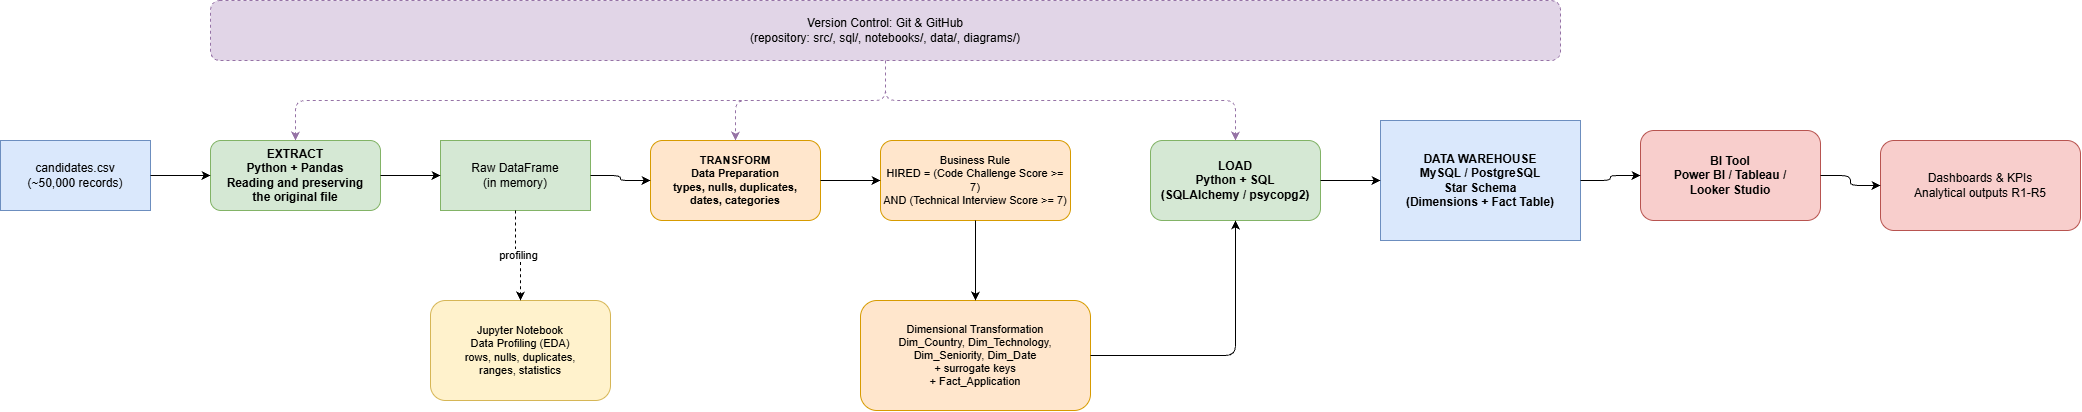

The diagram above was exported from draw.io. Its source (the exported page's mxGraphModel, read from the mxfile embedded in the PNG):
<mxGraphModel dx="1020" dy="452" grid="1" gridSize="10" guides="1" tooltips="1" connect="1" arrows="1" fold="1" page="1" pageScale="1" pageWidth="2200" pageHeight="500" math="0" shadow="0">
  <root>
    <mxCell id="0" />
    <mxCell id="1" parent="0" />
    <mxCell id="git" parent="1" style="rounded=1;whiteSpace=wrap;html=1;fillColor=#e1d5e7;strokeColor=#9673a6;dashed=1;fontSize=12;" value="Version Control: Git &amp;amp; GitHub&lt;br&gt;(repository: src/, sql/, notebooks/, data/, diagrams/)" vertex="1">
      <mxGeometry height="60" width="1350" x="250" y="20" as="geometry" />
    </mxCell>
    <mxCell id="src" parent="1" style="rounded=0;whiteSpace=wrap;html=1;fillColor=#dae8fc;strokeColor=#6c8ebf;fontSize=12;" value="candidates.csv&lt;br&gt;(~50,000 records)" vertex="1">
      <mxGeometry height="70" width="150" x="40" y="160" as="geometry" />
    </mxCell>
    <mxCell id="extract" parent="1" style="rounded=1;whiteSpace=wrap;html=1;fillColor=#d5e8d4;strokeColor=#82b366;fontSize=12;fontStyle=1" value="EXTRACT&lt;br&gt;Python + Pandas&lt;br&gt;Reading and preserving&lt;br&gt;the original file" vertex="1">
      <mxGeometry height="70" width="170" x="250" y="160" as="geometry" />
    </mxCell>
    <mxCell id="rawdf" parent="1" style="rounded=0;whiteSpace=wrap;html=1;fillColor=#d5e8d4;strokeColor=#82b366;fontSize=12;" value="Raw DataFrame&lt;br&gt;(in memory)" vertex="1">
      <mxGeometry height="70" width="150" x="480" y="160" as="geometry" />
    </mxCell>
    <mxCell id="eda" parent="1" style="rounded=1;whiteSpace=wrap;html=1;fillColor=#fff2cc;strokeColor=#d6b656;fontSize=11;" value="Jupyter Notebook&lt;br&gt;Data Profiling (EDA)&lt;br&gt;rows, nulls, duplicates,&lt;br&gt;ranges, statistics" vertex="1">
      <mxGeometry height="100" width="180" x="470" y="320" as="geometry" />
    </mxCell>
    <mxCell id="prep" parent="1" style="rounded=1;whiteSpace=wrap;html=1;fillColor=#ffe6cc;strokeColor=#d79b00;fontSize=11;fontStyle=1" value="TRANSFORM&lt;br&gt;Data Preparation&lt;br&gt;types, nulls, duplicates,&lt;br&gt;dates, categories" vertex="1">
      <mxGeometry height="80" width="170" x="690" y="160" as="geometry" />
    </mxCell>
    <mxCell id="rule" parent="1" style="rounded=1;whiteSpace=wrap;html=1;fillColor=#ffe6cc;strokeColor=#d79b00;fontSize=11;" value="Business Rule&lt;br&gt;HIRED = (Code Challenge Score &gt;= 7)&lt;br&gt;AND (Technical Interview Score &gt;= 7)" vertex="1">
      <mxGeometry height="80" width="190" x="920" y="160" as="geometry" />
    </mxCell>
    <mxCell id="dimtrans" parent="1" style="rounded=1;whiteSpace=wrap;html=1;fillColor=#ffe6cc;strokeColor=#d79b00;fontSize=11;" value="Dimensional Transformation&lt;br&gt;Dim_Country, Dim_Technology,&lt;br&gt;Dim_Seniority, Dim_Date&lt;br&gt;+ surrogate keys&lt;br&gt;+ Fact_Application" vertex="1">
      <mxGeometry height="110" width="230" x="900" y="320" as="geometry" />
    </mxCell>
    <mxCell id="load" parent="1" style="rounded=1;whiteSpace=wrap;html=1;fillColor=#d5e8d4;strokeColor=#82b366;fontSize=12;fontStyle=1" value="LOAD&lt;br&gt;Python + SQL&lt;br&gt;(SQLAlchemy / psycopg2)" vertex="1">
      <mxGeometry height="80" width="170" x="1190" y="160" as="geometry" />
    </mxCell>
    <mxCell id="dw" parent="1" style="rounded=0;whiteSpace=wrap;html=1;fillColor=#dae8fc;strokeColor=#6c8ebf;fontSize=12;fontStyle=1" value="DATA WAREHOUSE&lt;br&gt;MySQL / PostgreSQL&lt;br&gt;Star Schema&lt;br&gt;(Dimensions + Fact Table)" vertex="1">
      <mxGeometry height="120" width="200" x="1420" y="140" as="geometry" />
    </mxCell>
    <mxCell id="bi" parent="1" style="rounded=1;whiteSpace=wrap;html=1;fillColor=#f8cecc;strokeColor=#b85450;fontSize=12;fontStyle=1" value="BI Tool&lt;br&gt;Power BI / Tableau /&lt;br&gt;Looker Studio" vertex="1">
      <mxGeometry height="90" width="180" x="1680" y="150" as="geometry" />
    </mxCell>
    <mxCell id="dash" parent="1" style="rounded=1;whiteSpace=wrap;html=1;fillColor=#f8cecc;strokeColor=#b85450;fontSize=12;" value="Dashboards &amp;amp; KPIs&lt;br&gt;Analytical outputs R1-R5" vertex="1">
      <mxGeometry height="90" width="200" x="1920" y="160" as="geometry" />
    </mxCell>
    <mxCell id="e1" edge="1" parent="1" source="src" style="edgeStyle=orthogonalEdgeStyle;html=1;" target="extract">
      <mxGeometry relative="1" as="geometry" />
    </mxCell>
    <mxCell id="e2" edge="1" parent="1" source="extract" style="edgeStyle=orthogonalEdgeStyle;html=1;" target="rawdf">
      <mxGeometry relative="1" as="geometry" />
    </mxCell>
    <mxCell id="e3" edge="1" parent="1" source="rawdf" style="edgeStyle=orthogonalEdgeStyle;html=1;dashed=1;" target="eda" value="profiling">
      <mxGeometry relative="1" as="geometry" />
    </mxCell>
    <mxCell id="e4" edge="1" parent="1" source="rawdf" style="edgeStyle=orthogonalEdgeStyle;html=1;" target="prep">
      <mxGeometry relative="1" as="geometry" />
    </mxCell>
    <mxCell id="e5" edge="1" parent="1" source="prep" style="edgeStyle=orthogonalEdgeStyle;html=1;" target="rule">
      <mxGeometry relative="1" as="geometry" />
    </mxCell>
    <mxCell id="e6" edge="1" parent="1" source="rule" style="edgeStyle=orthogonalEdgeStyle;html=1;" target="dimtrans">
      <mxGeometry relative="1" as="geometry" />
    </mxCell>
    <mxCell id="e7" edge="1" parent="1" source="dimtrans" style="edgeStyle=orthogonalEdgeStyle;html=1;" target="load">
      <mxGeometry relative="1" as="geometry" />
    </mxCell>
    <mxCell id="e8" edge="1" parent="1" source="load" style="edgeStyle=orthogonalEdgeStyle;html=1;" target="dw">
      <mxGeometry relative="1" as="geometry" />
    </mxCell>
    <mxCell id="e9" edge="1" parent="1" source="dw" style="edgeStyle=orthogonalEdgeStyle;html=1;" target="bi">
      <mxGeometry relative="1" as="geometry" />
    </mxCell>
    <mxCell id="e10" edge="1" parent="1" source="bi" style="edgeStyle=orthogonalEdgeStyle;html=1;" target="dash">
      <mxGeometry relative="1" as="geometry" />
    </mxCell>
    <mxCell id="g1" edge="1" parent="1" source="git" style="edgeStyle=orthogonalEdgeStyle;html=1;dashed=1;strokeColor=#9673a6;" target="extract">
      <mxGeometry relative="1" as="geometry" />
    </mxCell>
    <mxCell id="g2" edge="1" parent="1" source="git" style="edgeStyle=orthogonalEdgeStyle;html=1;dashed=1;strokeColor=#9673a6;" target="prep">
      <mxGeometry relative="1" as="geometry" />
    </mxCell>
    <mxCell id="g3" edge="1" parent="1" source="git" style="edgeStyle=orthogonalEdgeStyle;html=1;dashed=1;strokeColor=#9673a6;" target="load">
      <mxGeometry relative="1" as="geometry" />
    </mxCell>
  </root>
</mxGraphModel>